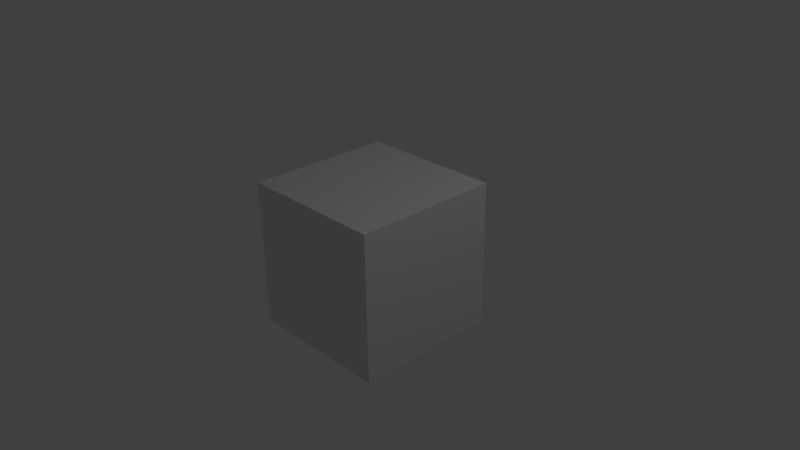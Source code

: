 # Source: Centipede.blend  (saved by Blender 2.76.0; exported with 4.5.12 LTS)
import bpy
from mathutils import Matrix  # noqa: F401  (used for matrix-valued properties, if any)

bpy.ops.wm.read_factory_settings(use_empty=True)
scene = bpy.context.scene
scene.name = 'Scene'

# ---- collections
col_collection_1 = bpy.data.collections.new('Collection 1'); scene.collection.children.link(col_collection_1)

# ---- materials (node trees are filled in below, after node groups)
mat_material = bpy.data.materials.new('Material')
mat_material.alpha_threshold = 0.0
mat_material.use_transparent_shadow = False
mat_material.roughness = 0.5
mat_material.line_color = (0.0, 0.0, 0.0, 1.0)

# ---- material node trees

# ---- world
world_world = bpy.data.worlds.new('World'); scene.world = world_world
world_world.color = (0.05088, 0.05088, 0.05088)
world_world.use_sun_shadow = False
world_world.sun_shadow_jitter_overblur = 0.0
world_world.cycles.sampling_method = 'MANUAL'
world_world.cycles.sample_map_resolution = 256

# ---- cameras
cam_camera = bpy.data.cameras.new('Camera')
cam_camera.clip_end = 100.0
cam_camera.lens = 35.0
cam_camera.sensor_width = 32.0
cam_camera.sensor_height = 18.0
cam_camera.ortho_scale = 7.314
cam_camera.dof.focus_distance = 0.0
cam_camera.dof.aperture_fstop = 128.0

# ---- lights
light_lamp = bpy.data.lights.new('Lamp', 'POINT')
light_lamp.transmission_factor = 0.0
light_lamp.cutoff_distance = 30.0
light_lamp.energy = 100.0
light_lamp.shadow_buffer_clip_start = 1.001
light_lamp.shadow_soft_size = 0.1
light_lamp.shadow_maximum_resolution = 0.006
light_lamp.use_absolute_resolution = True
light_lamp.cycles.use_multiple_importance_sampling = False

# ---- meshes
me_cube = bpy.data.meshes.new('Cube')
me_cube.from_pydata([(1.0, 1.0, -1.0), (1.0, -1.0, -1.0), (-1.0, -1.0, -1.0), (-1.0, 1.0, -1.0), (1.0, 1.0, 1.0), (1.0, -1.0, 1.0), (-1.0, -1.0, 1.0), (-1.0, 1.0, 1.0)], [], [(0, 1, 2, 3), (4, 7, 6, 5), (0, 4, 5, 1), (1, 5, 6, 2), (2, 6, 7, 3), (4, 0, 3, 7)])
me_cube.materials.append(mat_material)
me_cube.use_remesh_preserve_volume = False
me_cube.use_remesh_preserve_attributes = False
me_cube.use_mirror_vertex_groups = False
me_cube.update()

# ---- objects
ob_cube = bpy.data.objects.new('Cube', me_cube)
ob_lamp = bpy.data.objects.new('Lamp', light_lamp)
ob_camera = bpy.data.objects.new('Camera', cam_camera)

# ---- transforms, parenting, visibility, modifiers, constraints
ob_cube.location = (0.0, 0.0, 0.0)
ob_cube.lock_rotations_4d = False
ob_cube.empty_display_type = 'ARROWS'
ob_cube.lineart.crease_threshold = 0.0
ob_lamp.location = (4.076, 1.005, 5.904)
ob_lamp.rotation_euler = (0.6503, 0.05522, 1.866)
ob_lamp.lock_rotations_4d = False
ob_lamp.empty_display_type = 'ARROWS'
ob_lamp.color = (0.0, 0.0, 0.0, 0.0)
ob_lamp.lineart.crease_threshold = 0.0
ob_camera.location = (7.481, -6.508, 5.344)
ob_camera.rotation_euler = (1.109, 0.01082, 0.8149)
ob_camera.lock_rotations_4d = False
ob_camera.empty_display_type = 'ARROWS'
ob_camera.color = (0.0, 0.0, 0.0, 0.0)
ob_camera.display_type = 'WIRE'
ob_camera.lineart.crease_threshold = 0.0

# ---- collection membership
col_collection_1.objects.link(ob_cube)
col_collection_1.objects.link(ob_lamp)
col_collection_1.objects.link(ob_camera)

# ---- scene / render settings (as saved in the file)
scene.camera = ob_camera
scene.frame_start = 1; scene.frame_end = 25; scene.frame_set(1)
scene.render.engine = 'BLENDER_EEVEE_NEXT'
scene.render.resolution_percentage = 50
scene.render.dither_intensity = 0.0
scene.cycles.use_denoising = False
scene.cycles.samples = 10
scene.cycles.sampling_pattern = 'TABULATED_SOBOL'
scene.cycles.light_sampling_threshold = 0.0
scene.cycles.use_adaptive_sampling = False
scene.cycles.use_light_tree = False
scene.cycles.blur_glossy = 0.0
scene.cycles.pixel_filter_type = 'GAUSSIAN'
scene.cycles.sample_clamp_indirect = 0.0
scene.view_settings.view_transform = 'Standard'
bpy.context.view_layer.update()
